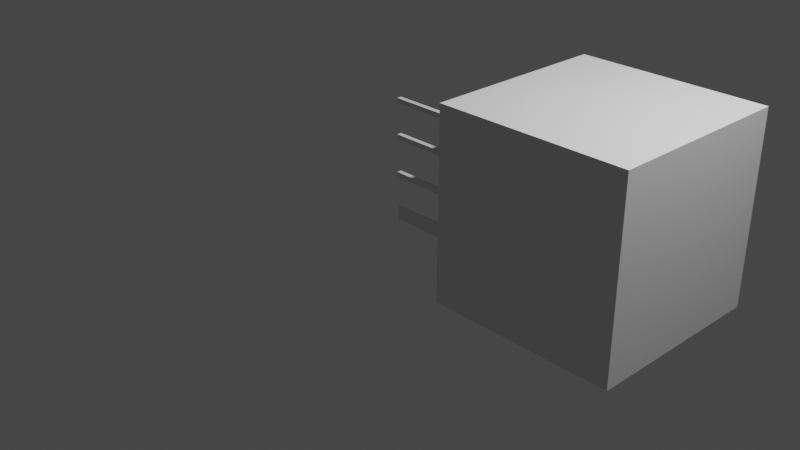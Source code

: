 # Source: Half.blend  (saved by Blender 3.2.14; exported with 4.5.12 LTS)
import bpy
from mathutils import Matrix  # noqa: F401  (used for matrix-valued properties, if any)

bpy.ops.wm.read_factory_settings(use_empty=True)
scene = bpy.context.scene
scene.name = 'Scene'

# ---- collections
col_collection = bpy.data.collections.new('Collection'); scene.collection.children.link(col_collection)

# ---- world
world_world = bpy.data.worlds.new('World'); scene.world = world_world
world_world.use_nodes = True; world_world.node_tree.nodes.clear()
_N = world_world.node_tree.nodes; _L = world_world.node_tree.links
n0 = _N.new('ShaderNodeOutputWorld'); n0.name = 'World Output'; n0.location = (300, 300)
n1 = _N.new('ShaderNodeBackground'); n1.name = 'Background'; n1.location = (10, 300)
n1.inputs[0].default_value = (0.05088, 0.05088, 0.05088, 1.0)
_L.new(n1.outputs[0], n0.inputs[0])
n0.is_active_output = True
world_world.color = (0.05088, 0.05088, 0.05088)
world_world.use_sun_shadow = False
world_world.sun_shadow_jitter_overblur = 0.0

# ---- cameras
cam_camera = bpy.data.cameras.new('Camera')
cam_camera.clip_end = 100.0
cam_camera.ortho_scale = 7.314

# ---- lights
light_light = bpy.data.lights.new('Light', 'POINT')
light_light.transmission_factor = 0.0
light_light.energy = 1000.0
light_light.shadow_soft_size = 0.1
light_light.shadow_maximum_resolution = 0.006
light_light.use_absolute_resolution = True

# ---- meshes
me_cube_002 = bpy.data.meshes.new('Cube.002')
me_cube_002.from_pydata([(-1.0, -1.0, -1.0), (-1.0, -1.0, 1.0), (-1.0, 1.0, -1.0), (-1.0, 1.0, 1.0), (1.0, -1.0, -1.0), (1.0, -1.0, 1.0), (1.0, 1.0, -1.0), (1.0, 1.0, 1.0)], [], [(0, 1, 3, 2), (2, 3, 7, 6), (6, 7, 5, 4), (4, 5, 1, 0), (2, 6, 4, 0), (7, 3, 1, 5)])
_uv = me_cube_002.uv_layers.new(name='UVMap')
_uv.uv.foreach_set('vector', [0.375, 0.0, 0.625, 0.0, 0.625, 0.25, 0.375, 0.25, 0.375, 0.25, 0.625, 0.25, 0.625, 0.5, 0.375, 0.5, 0.375, 0.5, 0.625, 0.5, 0.625, 0.75, 0.375, 0.75, 0.375, 0.75, 0.625, 0.75, 0.625, 1.0, 0.375, 1.0, 0.125, 0.5, 0.375, 0.5, 0.375, 0.75, 0.125, 0.75, 0.625, 0.5, 0.875, 0.5, 0.875, 0.75, 0.625, 0.75])
me_cube_002.use_remesh_fix_poles = True
me_cube_002.use_remesh_preserve_attributes = False
me_cube_002.use_mirror_vertex_groups = False
me_cube_002.update()
me_cube_003 = bpy.data.meshes.new('Cube.003')
me_cube_003.from_pydata([(-1.0, -1.0, -1.0), (-1.0, -1.0, 1.0), (-1.0, 1.0, -1.0), (-1.0, 1.0, 1.0), (1.0, -1.0, -1.0), (1.0, -1.0, 1.0), (1.0, 1.0, -1.0), (1.0, 1.0, 1.0)], [], [(0, 1, 3, 2), (2, 3, 7, 6), (6, 7, 5, 4), (4, 5, 1, 0), (2, 6, 4, 0), (7, 3, 1, 5)])
_uv = me_cube_003.uv_layers.new(name='UVMap')
_uv.uv.foreach_set('vector', [0.375, 0.0, 0.625, 0.0, 0.625, 0.25, 0.375, 0.25, 0.375, 0.25, 0.625, 0.25, 0.625, 0.5, 0.375, 0.5, 0.375, 0.5, 0.625, 0.5, 0.625, 0.75, 0.375, 0.75, 0.375, 0.75, 0.625, 0.75, 0.625, 1.0, 0.375, 1.0, 0.125, 0.5, 0.375, 0.5, 0.375, 0.75, 0.125, 0.75, 0.625, 0.5, 0.875, 0.5, 0.875, 0.75, 0.625, 0.75])
me_cube_003.use_remesh_fix_poles = True
me_cube_003.use_remesh_preserve_attributes = False
me_cube_003.use_mirror_vertex_groups = False
me_cube_003.update()
me_cube_005 = bpy.data.meshes.new('Cube.005')
me_cube_005.from_pydata([(-1.0, -1.0, -1.0), (-1.0, -1.0, 1.0), (-1.0, 1.0, -1.0), (-1.0, 1.0, 1.0), (1.0, -1.0, -1.0), (1.0, -1.0, 1.0), (1.0, 1.0, -1.0), (1.0, 1.0, 1.0)], [], [(0, 1, 3, 2), (2, 3, 7, 6), (6, 7, 5, 4), (4, 5, 1, 0), (2, 6, 4, 0), (7, 3, 1, 5)])
_uv = me_cube_005.uv_layers.new(name='UVMap')
_uv.uv.foreach_set('vector', [0.375, 0.0, 0.625, 0.0, 0.625, 0.25, 0.375, 0.25, 0.375, 0.25, 0.625, 0.25, 0.625, 0.5, 0.375, 0.5, 0.375, 0.5, 0.625, 0.5, 0.625, 0.75, 0.375, 0.75, 0.375, 0.75, 0.625, 0.75, 0.625, 1.0, 0.375, 1.0, 0.125, 0.5, 0.375, 0.5, 0.375, 0.75, 0.125, 0.75, 0.625, 0.5, 0.875, 0.5, 0.875, 0.75, 0.625, 0.75])
me_cube_005.use_remesh_fix_poles = True
me_cube_005.use_remesh_preserve_attributes = False
me_cube_005.use_mirror_vertex_groups = False
me_cube_005.update()
me_cube_006 = bpy.data.meshes.new('Cube.006')
me_cube_006.from_pydata([(-1.0, -1.0, -1.0), (-1.0, -1.0, 1.0), (-1.0, 1.0, -1.0), (-1.0, 1.0, 1.0), (1.0, -1.0, -1.0), (1.0, -1.0, 1.0), (1.0, 1.0, -1.0), (1.0, 1.0, 1.0)], [], [(0, 1, 3, 2), (2, 3, 7, 6), (6, 7, 5, 4), (4, 5, 1, 0), (2, 6, 4, 0), (7, 3, 1, 5)])
_uv = me_cube_006.uv_layers.new(name='UVMap')
_uv.uv.foreach_set('vector', [0.375, 0.0, 0.625, 0.0, 0.625, 0.25, 0.375, 0.25, 0.375, 0.25, 0.625, 0.25, 0.625, 0.5, 0.375, 0.5, 0.375, 0.5, 0.625, 0.5, 0.625, 0.75, 0.375, 0.75, 0.375, 0.75, 0.625, 0.75, 0.625, 1.0, 0.375, 1.0, 0.125, 0.5, 0.375, 0.5, 0.375, 0.75, 0.125, 0.75, 0.625, 0.5, 0.875, 0.5, 0.875, 0.75, 0.625, 0.75])
me_cube_006.use_remesh_fix_poles = True
me_cube_006.use_remesh_preserve_attributes = False
me_cube_006.use_mirror_vertex_groups = False
me_cube_006.update()
me_cube_007 = bpy.data.meshes.new('Cube.007')
me_cube_007.from_pydata([(-1.0, -1.0, -1.0), (-1.0, -1.0, 1.0), (-1.0, 1.0, -1.0), (-1.0, 1.0, 1.0), (1.0, -1.0, -1.0), (1.0, -1.0, 1.0), (1.0, 1.0, -1.0), (1.0, 1.0, 1.0)], [], [(0, 1, 3, 2), (2, 3, 7, 6), (6, 7, 5, 4), (4, 5, 1, 0), (2, 6, 4, 0), (7, 3, 1, 5)])
_uv = me_cube_007.uv_layers.new(name='UVMap')
_uv.uv.foreach_set('vector', [0.375, 0.0, 0.625, 0.0, 0.625, 0.25, 0.375, 0.25, 0.375, 0.25, 0.625, 0.25, 0.625, 0.5, 0.375, 0.5, 0.375, 0.5, 0.625, 0.5, 0.625, 0.75, 0.375, 0.75, 0.375, 0.75, 0.625, 0.75, 0.625, 1.0, 0.375, 1.0, 0.125, 0.5, 0.375, 0.5, 0.375, 0.75, 0.125, 0.75, 0.625, 0.5, 0.875, 0.5, 0.875, 0.75, 0.625, 0.75])
me_cube_007.use_remesh_fix_poles = True
me_cube_007.use_remesh_preserve_attributes = False
me_cube_007.use_mirror_vertex_groups = False
me_cube_007.update()

# ---- objects
ob_light = bpy.data.objects.new('Light', light_light)
ob_camera = bpy.data.objects.new('Camera', cam_camera)
ob_cube_001 = bpy.data.objects.new('Cube.001', me_cube_002)
ob_cube_002 = bpy.data.objects.new('Cube.002', me_cube_003)
ob_cube_004 = bpy.data.objects.new('Cube.004', me_cube_005)
ob_cube_005 = bpy.data.objects.new('Cube.005', me_cube_006)
ob_cube_006 = bpy.data.objects.new('Cube.006', me_cube_007)

# ---- transforms, parenting, visibility, modifiers, constraints
ob_light.location = (4.076, 1.005, 5.904)
ob_light.rotation_euler = (0.6503, 0.05522, 1.866)
ob_light.lock_rotations_4d = False
ob_light.empty_display_type = 'ARROWS'
ob_light.color = (0.0, 0.0, 0.0, 0.0)
ob_light.lineart.crease_threshold = 0.0
ob_camera.location = (7.359, -6.926, 4.958)
ob_camera.rotation_euler = (1.109, 0.0, 0.8149)
ob_camera.lock_rotations_4d = False
ob_camera.empty_display_type = 'ARROWS'
ob_camera.color = (0.0, 0.0, 0.0, 0.0)
ob_camera.display_type = 'WIRE'
ob_camera.lineart.crease_threshold = 0.0
ob_cube_001.location = (1.975, 0.5663, 0.6124)
ob_cube_001.lineart.crease_threshold = 0.0
ob_cube_002.location = (0.975, 0.0, 1.275)
ob_cube_002.rotation_euler = (-0.0, 1.571, 0.0)
ob_cube_002.scale = (0.025, 0.025, 0.975)
ob_cube_002.lineart.crease_threshold = 0.0
_m = ob_cube_002.modifiers.new('Boolean', 'BOOLEAN')
_m.object = ob_cube_001
_m.solver = 'FAST'
ob_cube_004.location = (0.975, 0.0, 0.5)
ob_cube_004.rotation_euler = (-0.0, 1.571, 0.0)
ob_cube_004.scale = (0.025, 0.025, 0.975)
ob_cube_004.lineart.crease_threshold = 0.0
_m = ob_cube_004.modifiers.new('Boolean', 'BOOLEAN')
_m.object = ob_cube_001
_m.solver = 'FAST'
ob_cube_005.location = (0.975, 0.0, 0.9)
ob_cube_005.rotation_euler = (-0.0, 1.571, 0.0)
ob_cube_005.scale = (0.025, 0.025, 0.975)
ob_cube_005.lineart.crease_threshold = 0.0
_m = ob_cube_005.modifiers.new('Boolean', 'BOOLEAN')
_m.object = ob_cube_001
_m.solver = 'FAST'
ob_cube_006.location = (0.975, 0.0, 0.075)
ob_cube_006.rotation_euler = (-0.0, 1.571, 0.0)
ob_cube_006.scale = (0.075, 0.01, 0.975)
ob_cube_006.lineart.crease_threshold = 0.0
_m = ob_cube_006.modifiers.new('Boolean', 'BOOLEAN')
_m.object = ob_cube_001
_m.solver = 'FAST'

# ---- collection membership
col_collection.objects.link(ob_light)
col_collection.objects.link(ob_camera)
col_collection.objects.link(ob_cube_001)
col_collection.objects.link(ob_cube_002)
col_collection.objects.link(ob_cube_004)
col_collection.objects.link(ob_cube_005)
col_collection.objects.link(ob_cube_006)

# ---- scene / render settings (as saved in the file)
scene.camera = ob_camera
scene.frame_start = 1; scene.frame_end = 250; scene.frame_set(1)
scene.render.engine = 'BLENDER_EEVEE_NEXT'
scene.cycles.use_denoising = False
scene.cycles.samples = 128
scene.cycles.sampling_pattern = 'TABULATED_SOBOL'
scene.cycles.use_adaptive_sampling = False
scene.cycles.use_light_tree = False
scene.view_settings.view_transform = 'Filmic'
bpy.context.view_layer.update()
